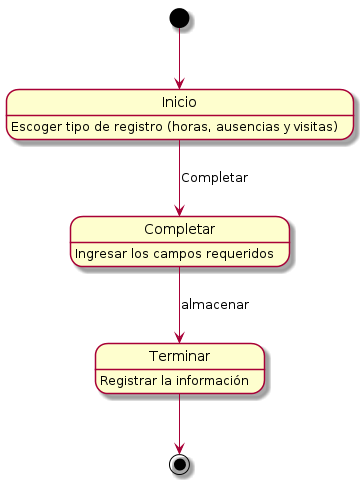

The diagram above was rendered by PlantUML. Its source (embedded in the PNG):
@startuml
[*] --> Inicio
Inicio : Escoger tipo de registro (horas, ausencias y visitas)
Completar: Ingresar los campos requeridos
Terminar : Registrar la información
Inicio --> Completar : Completar
Completar --> Terminar : almacenar
Terminar --> [*]
@enduml